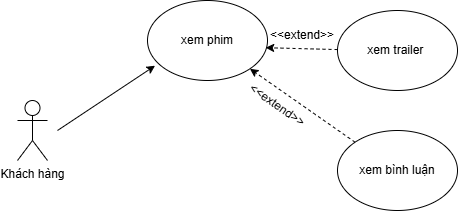

The diagram above was exported from draw.io. Its source (the exported page's mxGraphModel, read from the mxfile embedded in the PNG):
<mxGraphModel dx="997" dy="563" grid="1" gridSize="10" guides="1" tooltips="1" connect="1" arrows="1" fold="1" page="1" pageScale="1" pageWidth="827" pageHeight="1169" math="0" shadow="0">
  <root>
    <mxCell id="0" />
    <mxCell id="1" parent="0" />
    <mxCell id="8utCZL_ZIRPnbOYU-gKA-24" value="Khách hàng&lt;div&gt;&lt;br&gt;&lt;/div&gt;" style="shape=umlActor;verticalLabelPosition=bottom;verticalAlign=top;html=1;outlineConnect=0;" parent="1" vertex="1">
      <mxGeometry x="50" y="840" width="30" height="60" as="geometry" />
    </mxCell>
    <mxCell id="8utCZL_ZIRPnbOYU-gKA-26" value="xem phim" style="ellipse;whiteSpace=wrap;html=1;" parent="1" vertex="1">
      <mxGeometry x="180" y="740" width="120" height="80" as="geometry" />
    </mxCell>
    <mxCell id="8utCZL_ZIRPnbOYU-gKA-27" value="xem trailer&amp;nbsp;" style="ellipse;whiteSpace=wrap;html=1;" parent="1" vertex="1">
      <mxGeometry x="370" y="750" width="120" height="80" as="geometry" />
    </mxCell>
    <mxCell id="8utCZL_ZIRPnbOYU-gKA-28" value="xem bình luận" style="ellipse;whiteSpace=wrap;html=1;" parent="1" vertex="1">
      <mxGeometry x="370" y="870" width="120" height="80" as="geometry" />
    </mxCell>
    <mxCell id="8utCZL_ZIRPnbOYU-gKA-29" value="" style="endArrow=classic;html=1;rounded=0;entryX=1;entryY=1;entryDx=0;entryDy=0;exitX=0;exitY=0;exitDx=0;exitDy=0;dashed=1;" parent="1" source="8utCZL_ZIRPnbOYU-gKA-28" target="8utCZL_ZIRPnbOYU-gKA-26" edge="1">
      <mxGeometry width="50" height="50" relative="1" as="geometry">
        <mxPoint x="380" y="880" as="sourcePoint" />
        <mxPoint x="430" y="830" as="targetPoint" />
      </mxGeometry>
    </mxCell>
    <mxCell id="8utCZL_ZIRPnbOYU-gKA-31" value="" style="endArrow=classic;html=1;rounded=0;entryX=0.985;entryY=0.59;entryDx=0;entryDy=0;entryPerimeter=0;dashed=1;" parent="1" source="8utCZL_ZIRPnbOYU-gKA-27" target="8utCZL_ZIRPnbOYU-gKA-26" edge="1">
      <mxGeometry width="50" height="50" relative="1" as="geometry">
        <mxPoint x="380" y="880" as="sourcePoint" />
        <mxPoint x="430" y="830" as="targetPoint" />
      </mxGeometry>
    </mxCell>
    <mxCell id="8utCZL_ZIRPnbOYU-gKA-35" value="" style="endArrow=classic;html=1;rounded=0;entryX=0.063;entryY=0.815;entryDx=0;entryDy=0;entryPerimeter=0;" parent="1" target="8utCZL_ZIRPnbOYU-gKA-26" edge="1">
      <mxGeometry width="50" height="50" relative="1" as="geometry">
        <mxPoint x="90" y="870" as="sourcePoint" />
        <mxPoint x="140" y="820" as="targetPoint" />
      </mxGeometry>
    </mxCell>
    <mxCell id="8utCZL_ZIRPnbOYU-gKA-36" value="&amp;lt;&amp;lt;extend&amp;gt;&amp;gt;" style="text;html=1;whiteSpace=wrap;strokeColor=none;fillColor=none;align=center;verticalAlign=middle;rounded=0;rotation=35;" parent="1" vertex="1">
      <mxGeometry x="285" y="830" width="50" height="30" as="geometry" />
    </mxCell>
    <mxCell id="8utCZL_ZIRPnbOYU-gKA-39" value="&amp;lt;&amp;lt;extend&amp;gt;&amp;gt;" style="text;html=1;whiteSpace=wrap;strokeColor=none;fillColor=none;align=center;verticalAlign=middle;rounded=0;rotation=0;" parent="1" vertex="1">
      <mxGeometry x="310" y="760" width="50" height="30" as="geometry" />
    </mxCell>
  </root>
</mxGraphModel>